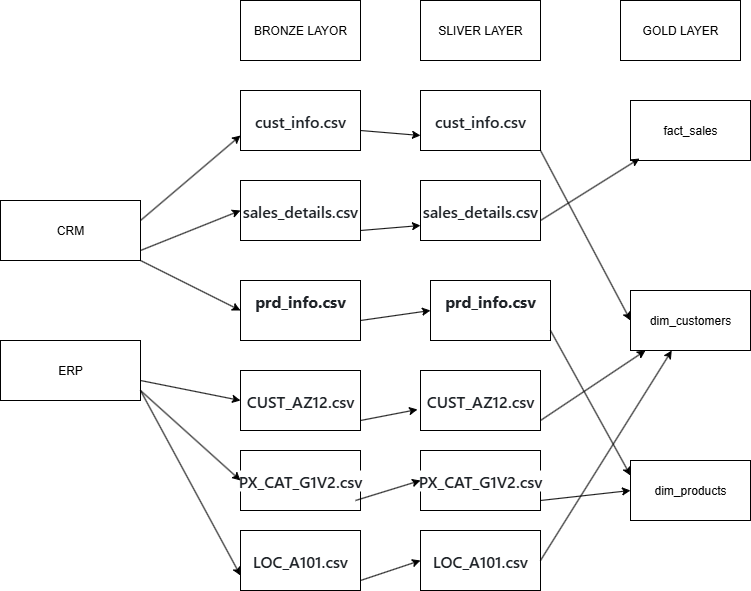

The diagram above was exported from draw.io. Its source (the exported page's mxGraphModel, read from the mxfile embedded in the PNG):
<mxGraphModel dx="1426" dy="743" grid="1" gridSize="10" guides="1" tooltips="1" connect="1" arrows="1" fold="1" page="1" pageScale="1" pageWidth="850" pageHeight="1100" math="0" shadow="0">
  <root>
    <mxCell id="0" />
    <mxCell id="1" parent="0" />
    <mxCell id="6q00Vsa1HdNmkvcvbW3m-11" value="ERP" style="rounded=0;whiteSpace=wrap;html=1;" vertex="1" parent="1">
      <mxGeometry x="20" y="380" width="140" height="60" as="geometry" />
    </mxCell>
    <mxCell id="6q00Vsa1HdNmkvcvbW3m-14" value="CRM" style="rounded=0;whiteSpace=wrap;html=1;" vertex="1" parent="1">
      <mxGeometry x="20" y="240" width="140" height="60" as="geometry" />
    </mxCell>
    <mxCell id="6q00Vsa1HdNmkvcvbW3m-15" value="&lt;span style=&quot;color: rgb(31, 35, 40); font-family: -apple-system, BlinkMacSystemFont, &amp;quot;Segoe UI&amp;quot;, &amp;quot;Noto Sans&amp;quot;, Helvetica, Arial, sans-serif, &amp;quot;Apple Color Emoji&amp;quot;, &amp;quot;Segoe UI Emoji&amp;quot;; font-size: 16px; font-weight: 600; text-align: start; background-color: rgb(255, 255, 255);&quot;&gt;sales_details.csv&lt;/span&gt;" style="rounded=0;whiteSpace=wrap;html=1;" vertex="1" parent="1">
      <mxGeometry x="260" y="220" width="120" height="60" as="geometry" />
    </mxCell>
    <mxCell id="6q00Vsa1HdNmkvcvbW3m-16" value="&lt;div style=&quot;box-sizing: border-box; display: inline-block; max-width: 100%; color: rgb(31, 35, 40); font-family: -apple-system, BlinkMacSystemFont, &amp;quot;Segoe UI&amp;quot;, &amp;quot;Noto Sans&amp;quot;, Helvetica, Arial, sans-serif, &amp;quot;Apple Color Emoji&amp;quot;, &amp;quot;Segoe UI Emoji&amp;quot;; font-size: 16px; text-align: start; background-color: rgb(255, 255, 255);&quot; class=&quot;Box-sc-g0xbh4-0 ghzDag&quot; data-testid=&quot;breadcrumbs-filename&quot;&gt;&lt;h1 style=&quot;box-sizing: border-box; font-size: 16px; margin: 0px; display: inline-block; max-width: 100%;&quot; id=&quot;file-name-id-wide&quot; tabindex=&quot;-1&quot; class=&quot;Box-sc-g0xbh4-0 jGhzSQ prc-Heading-Heading-6CmGO&quot;&gt;prd_info.csv&lt;/h1&gt;&lt;/div&gt;&lt;div&gt;&lt;div style=&quot;box-sizing: border-box; display: inline-block; max-width: 100%; color: rgb(31, 35, 40); font-family: -apple-system, BlinkMacSystemFont, &amp;quot;Segoe UI&amp;quot;, &amp;quot;Noto Sans&amp;quot;, Helvetica, Arial, sans-serif, &amp;quot;Apple Color Emoji&amp;quot;, &amp;quot;Segoe UI Emoji&amp;quot;; font-size: 16px; text-align: start; background-color: rgb(255, 255, 255);&quot; class=&quot;Box-sc-g0xbh4-0 ghzDag&quot; data-testid=&quot;breadcrumbs-filename&quot;&gt;&lt;h1 style=&quot;box-sizing: border-box; font-size: 16px; margin: 0px; display: inline-block; max-width: 100%;&quot; tabindex=&quot;-1&quot; class=&quot;Box-sc-g0xbh4-0 jGhzSQ prc-Heading-Heading-6CmGO&quot;&gt;&lt;br&gt;&lt;/h1&gt;&lt;/div&gt;&lt;/div&gt;" style="rounded=0;whiteSpace=wrap;html=1;" vertex="1" parent="1">
      <mxGeometry x="260" y="320" width="120" height="60" as="geometry" />
    </mxCell>
    <mxCell id="6q00Vsa1HdNmkvcvbW3m-17" value="&lt;span style=&quot;color: rgb(31, 35, 40); font-family: -apple-system, BlinkMacSystemFont, &amp;quot;Segoe UI&amp;quot;, &amp;quot;Noto Sans&amp;quot;, Helvetica, Arial, sans-serif, &amp;quot;Apple Color Emoji&amp;quot;, &amp;quot;Segoe UI Emoji&amp;quot;; font-size: 16px; font-weight: 600; text-align: start; background-color: rgb(255, 255, 255);&quot;&gt;cust_info.csv&lt;/span&gt;" style="rounded=0;whiteSpace=wrap;html=1;" vertex="1" parent="1">
      <mxGeometry x="260" y="130" width="120" height="60" as="geometry" />
    </mxCell>
    <mxCell id="6q00Vsa1HdNmkvcvbW3m-18" value="&lt;span style=&quot;color: rgb(31, 35, 40); font-family: -apple-system, BlinkMacSystemFont, &amp;quot;Segoe UI&amp;quot;, &amp;quot;Noto Sans&amp;quot;, Helvetica, Arial, sans-serif, &amp;quot;Apple Color Emoji&amp;quot;, &amp;quot;Segoe UI Emoji&amp;quot;; font-size: 16px; font-weight: 600; text-align: start; background-color: rgb(255, 255, 255);&quot;&gt;CUST_AZ12.csv&lt;/span&gt;" style="rounded=0;whiteSpace=wrap;html=1;" vertex="1" parent="1">
      <mxGeometry x="260" y="410" width="120" height="60" as="geometry" />
    </mxCell>
    <mxCell id="6q00Vsa1HdNmkvcvbW3m-19" value="&lt;span style=&quot;color: rgb(31, 35, 40); font-family: -apple-system, BlinkMacSystemFont, &amp;quot;Segoe UI&amp;quot;, &amp;quot;Noto Sans&amp;quot;, Helvetica, Arial, sans-serif, &amp;quot;Apple Color Emoji&amp;quot;, &amp;quot;Segoe UI Emoji&amp;quot;; font-size: 16px; font-weight: 600; text-align: start; background-color: rgb(255, 255, 255);&quot;&gt;PX_CAT_G1V2.csv&lt;/span&gt;" style="rounded=0;whiteSpace=wrap;html=1;" vertex="1" parent="1">
      <mxGeometry x="260" y="490" width="120" height="60" as="geometry" />
    </mxCell>
    <mxCell id="6q00Vsa1HdNmkvcvbW3m-20" value="&lt;span style=&quot;color: rgb(31, 35, 40); font-family: -apple-system, BlinkMacSystemFont, &amp;quot;Segoe UI&amp;quot;, &amp;quot;Noto Sans&amp;quot;, Helvetica, Arial, sans-serif, &amp;quot;Apple Color Emoji&amp;quot;, &amp;quot;Segoe UI Emoji&amp;quot;; font-size: 16px; font-weight: 600; text-align: start; background-color: rgb(255, 255, 255);&quot;&gt;LOC_A101.csv&lt;/span&gt;" style="rounded=0;whiteSpace=wrap;html=1;" vertex="1" parent="1">
      <mxGeometry x="260" y="570" width="120" height="60" as="geometry" />
    </mxCell>
    <mxCell id="6q00Vsa1HdNmkvcvbW3m-21" value="BRONZE LAYOR" style="rounded=0;whiteSpace=wrap;html=1;" vertex="1" parent="1">
      <mxGeometry x="260" y="40" width="120" height="60" as="geometry" />
    </mxCell>
    <mxCell id="6q00Vsa1HdNmkvcvbW3m-24" value="" style="endArrow=classic;html=1;rounded=0;entryX=0;entryY=0.5;entryDx=0;entryDy=0;" edge="1" parent="1" target="6q00Vsa1HdNmkvcvbW3m-15">
      <mxGeometry width="50" height="50" relative="1" as="geometry">
        <mxPoint x="160" y="290" as="sourcePoint" />
        <mxPoint x="210" y="240" as="targetPoint" />
      </mxGeometry>
    </mxCell>
    <mxCell id="6q00Vsa1HdNmkvcvbW3m-25" value="" style="endArrow=classic;html=1;rounded=0;entryX=0;entryY=0.75;entryDx=0;entryDy=0;" edge="1" parent="1" target="6q00Vsa1HdNmkvcvbW3m-17">
      <mxGeometry width="50" height="50" relative="1" as="geometry">
        <mxPoint x="160" y="260" as="sourcePoint" />
        <mxPoint x="210" y="210" as="targetPoint" />
      </mxGeometry>
    </mxCell>
    <mxCell id="6q00Vsa1HdNmkvcvbW3m-26" value="" style="endArrow=classic;html=1;rounded=0;entryX=0;entryY=0.5;entryDx=0;entryDy=0;" edge="1" parent="1" target="6q00Vsa1HdNmkvcvbW3m-16">
      <mxGeometry width="50" height="50" relative="1" as="geometry">
        <mxPoint x="160" y="300" as="sourcePoint" />
        <mxPoint x="210" y="250" as="targetPoint" />
      </mxGeometry>
    </mxCell>
    <mxCell id="6q00Vsa1HdNmkvcvbW3m-27" value="" style="endArrow=classic;html=1;rounded=0;entryX=0;entryY=0.5;entryDx=0;entryDy=0;" edge="1" parent="1" target="6q00Vsa1HdNmkvcvbW3m-18">
      <mxGeometry width="50" height="50" relative="1" as="geometry">
        <mxPoint x="160" y="420" as="sourcePoint" />
        <mxPoint x="210" y="370" as="targetPoint" />
      </mxGeometry>
    </mxCell>
    <mxCell id="6q00Vsa1HdNmkvcvbW3m-28" value="" style="endArrow=classic;html=1;rounded=0;entryX=0;entryY=0.5;entryDx=0;entryDy=0;" edge="1" parent="1" target="6q00Vsa1HdNmkvcvbW3m-19">
      <mxGeometry width="50" height="50" relative="1" as="geometry">
        <mxPoint x="160" y="430" as="sourcePoint" />
        <mxPoint x="210" y="380" as="targetPoint" />
      </mxGeometry>
    </mxCell>
    <mxCell id="6q00Vsa1HdNmkvcvbW3m-29" value="" style="endArrow=classic;html=1;rounded=0;entryX=0;entryY=0.75;entryDx=0;entryDy=0;" edge="1" parent="1" target="6q00Vsa1HdNmkvcvbW3m-20">
      <mxGeometry width="50" height="50" relative="1" as="geometry">
        <mxPoint x="160" y="430" as="sourcePoint" />
        <mxPoint x="210" y="380" as="targetPoint" />
      </mxGeometry>
    </mxCell>
    <mxCell id="6q00Vsa1HdNmkvcvbW3m-30" value="SLIVER LAYER" style="rounded=0;whiteSpace=wrap;html=1;" vertex="1" parent="1">
      <mxGeometry x="440" y="40" width="120" height="60" as="geometry" />
    </mxCell>
    <mxCell id="6q00Vsa1HdNmkvcvbW3m-31" value="&lt;span style=&quot;color: rgb(31, 35, 40); font-family: -apple-system, BlinkMacSystemFont, &amp;quot;Segoe UI&amp;quot;, &amp;quot;Noto Sans&amp;quot;, Helvetica, Arial, sans-serif, &amp;quot;Apple Color Emoji&amp;quot;, &amp;quot;Segoe UI Emoji&amp;quot;; font-size: 16px; font-weight: 600; text-align: start; background-color: rgb(255, 255, 255);&quot;&gt;cust_info.csv&lt;/span&gt;" style="rounded=0;whiteSpace=wrap;html=1;" vertex="1" parent="1">
      <mxGeometry x="440" y="130" width="120" height="60" as="geometry" />
    </mxCell>
    <mxCell id="6q00Vsa1HdNmkvcvbW3m-32" value="&lt;span style=&quot;color: rgb(31, 35, 40); font-family: -apple-system, BlinkMacSystemFont, &amp;quot;Segoe UI&amp;quot;, &amp;quot;Noto Sans&amp;quot;, Helvetica, Arial, sans-serif, &amp;quot;Apple Color Emoji&amp;quot;, &amp;quot;Segoe UI Emoji&amp;quot;; font-size: 16px; font-weight: 600; text-align: start; background-color: rgb(255, 255, 255);&quot;&gt;sales_details.csv&lt;/span&gt;" style="rounded=0;whiteSpace=wrap;html=1;" vertex="1" parent="1">
      <mxGeometry x="440" y="220" width="120" height="60" as="geometry" />
    </mxCell>
    <mxCell id="6q00Vsa1HdNmkvcvbW3m-33" value="&lt;div style=&quot;box-sizing: border-box; display: inline-block; max-width: 100%; color: rgb(31, 35, 40); font-family: -apple-system, BlinkMacSystemFont, &amp;quot;Segoe UI&amp;quot;, &amp;quot;Noto Sans&amp;quot;, Helvetica, Arial, sans-serif, &amp;quot;Apple Color Emoji&amp;quot;, &amp;quot;Segoe UI Emoji&amp;quot;; font-size: 16px; text-align: start; background-color: rgb(255, 255, 255);&quot; class=&quot;Box-sc-g0xbh4-0 ghzDag&quot; data-testid=&quot;breadcrumbs-filename&quot;&gt;&lt;h1 style=&quot;box-sizing: border-box; font-size: 16px; margin: 0px; display: inline-block; max-width: 100%;&quot; id=&quot;file-name-id-wide&quot; tabindex=&quot;-1&quot; class=&quot;Box-sc-g0xbh4-0 jGhzSQ prc-Heading-Heading-6CmGO&quot;&gt;prd_info.csv&lt;/h1&gt;&lt;/div&gt;&lt;div&gt;&lt;div style=&quot;box-sizing: border-box; display: inline-block; max-width: 100%; color: rgb(31, 35, 40); font-family: -apple-system, BlinkMacSystemFont, &amp;quot;Segoe UI&amp;quot;, &amp;quot;Noto Sans&amp;quot;, Helvetica, Arial, sans-serif, &amp;quot;Apple Color Emoji&amp;quot;, &amp;quot;Segoe UI Emoji&amp;quot;; font-size: 16px; text-align: start; background-color: rgb(255, 255, 255);&quot; class=&quot;Box-sc-g0xbh4-0 ghzDag&quot; data-testid=&quot;breadcrumbs-filename&quot;&gt;&lt;h1 style=&quot;box-sizing: border-box; font-size: 16px; margin: 0px; display: inline-block; max-width: 100%;&quot; tabindex=&quot;-1&quot; class=&quot;Box-sc-g0xbh4-0 jGhzSQ prc-Heading-Heading-6CmGO&quot;&gt;&lt;br&gt;&lt;/h1&gt;&lt;/div&gt;&lt;/div&gt;" style="rounded=0;whiteSpace=wrap;html=1;" vertex="1" parent="1">
      <mxGeometry x="450" y="320" width="120" height="60" as="geometry" />
    </mxCell>
    <mxCell id="6q00Vsa1HdNmkvcvbW3m-34" value="&lt;span style=&quot;color: rgb(31, 35, 40); font-family: -apple-system, BlinkMacSystemFont, &amp;quot;Segoe UI&amp;quot;, &amp;quot;Noto Sans&amp;quot;, Helvetica, Arial, sans-serif, &amp;quot;Apple Color Emoji&amp;quot;, &amp;quot;Segoe UI Emoji&amp;quot;; font-size: 16px; font-weight: 600; text-align: start; background-color: rgb(255, 255, 255);&quot;&gt;CUST_AZ12.csv&lt;/span&gt;" style="rounded=0;whiteSpace=wrap;html=1;" vertex="1" parent="1">
      <mxGeometry x="440" y="410" width="120" height="60" as="geometry" />
    </mxCell>
    <mxCell id="6q00Vsa1HdNmkvcvbW3m-35" value="&lt;span style=&quot;color: rgb(31, 35, 40); font-family: -apple-system, BlinkMacSystemFont, &amp;quot;Segoe UI&amp;quot;, &amp;quot;Noto Sans&amp;quot;, Helvetica, Arial, sans-serif, &amp;quot;Apple Color Emoji&amp;quot;, &amp;quot;Segoe UI Emoji&amp;quot;; font-size: 16px; font-weight: 600; text-align: start; background-color: rgb(255, 255, 255);&quot;&gt;PX_CAT_G1V2.csv&lt;/span&gt;" style="rounded=0;whiteSpace=wrap;html=1;" vertex="1" parent="1">
      <mxGeometry x="440" y="490" width="120" height="60" as="geometry" />
    </mxCell>
    <mxCell id="6q00Vsa1HdNmkvcvbW3m-36" value="&lt;span style=&quot;color: rgb(31, 35, 40); font-family: -apple-system, BlinkMacSystemFont, &amp;quot;Segoe UI&amp;quot;, &amp;quot;Noto Sans&amp;quot;, Helvetica, Arial, sans-serif, &amp;quot;Apple Color Emoji&amp;quot;, &amp;quot;Segoe UI Emoji&amp;quot;; font-size: 16px; font-weight: 600; text-align: start; background-color: rgb(255, 255, 255);&quot;&gt;LOC_A101.csv&lt;/span&gt;" style="rounded=0;whiteSpace=wrap;html=1;" vertex="1" parent="1">
      <mxGeometry x="440" y="570" width="120" height="60" as="geometry" />
    </mxCell>
    <mxCell id="6q00Vsa1HdNmkvcvbW3m-37" value="" style="endArrow=classic;html=1;rounded=0;entryX=0;entryY=0.75;entryDx=0;entryDy=0;" edge="1" parent="1" target="6q00Vsa1HdNmkvcvbW3m-31">
      <mxGeometry width="50" height="50" relative="1" as="geometry">
        <mxPoint x="380" y="170" as="sourcePoint" />
        <mxPoint x="430" y="120" as="targetPoint" />
      </mxGeometry>
    </mxCell>
    <mxCell id="6q00Vsa1HdNmkvcvbW3m-38" value="" style="endArrow=classic;html=1;rounded=0;entryX=0;entryY=0.75;entryDx=0;entryDy=0;" edge="1" parent="1" target="6q00Vsa1HdNmkvcvbW3m-32">
      <mxGeometry width="50" height="50" relative="1" as="geometry">
        <mxPoint x="380" y="270" as="sourcePoint" />
        <mxPoint x="430" y="220" as="targetPoint" />
      </mxGeometry>
    </mxCell>
    <mxCell id="6q00Vsa1HdNmkvcvbW3m-39" value="" style="endArrow=classic;html=1;rounded=0;entryX=0;entryY=0.5;entryDx=0;entryDy=0;" edge="1" parent="1" target="6q00Vsa1HdNmkvcvbW3m-35">
      <mxGeometry width="50" height="50" relative="1" as="geometry">
        <mxPoint x="375" y="540" as="sourcePoint" />
        <mxPoint x="425" y="490" as="targetPoint" />
      </mxGeometry>
    </mxCell>
    <mxCell id="6q00Vsa1HdNmkvcvbW3m-40" value="" style="endArrow=classic;html=1;rounded=0;entryX=-0.025;entryY=0.65;entryDx=0;entryDy=0;entryPerimeter=0;" edge="1" parent="1" target="6q00Vsa1HdNmkvcvbW3m-34">
      <mxGeometry width="50" height="50" relative="1" as="geometry">
        <mxPoint x="380" y="460" as="sourcePoint" />
        <mxPoint x="430" y="410" as="targetPoint" />
      </mxGeometry>
    </mxCell>
    <mxCell id="6q00Vsa1HdNmkvcvbW3m-41" value="" style="endArrow=classic;html=1;rounded=0;entryX=0;entryY=0.5;entryDx=0;entryDy=0;" edge="1" parent="1" target="6q00Vsa1HdNmkvcvbW3m-33">
      <mxGeometry width="50" height="50" relative="1" as="geometry">
        <mxPoint x="380" y="360" as="sourcePoint" />
        <mxPoint x="430" y="310" as="targetPoint" />
      </mxGeometry>
    </mxCell>
    <mxCell id="6q00Vsa1HdNmkvcvbW3m-42" value="" style="endArrow=classic;html=1;rounded=0;entryX=0;entryY=0.5;entryDx=0;entryDy=0;" edge="1" parent="1" target="6q00Vsa1HdNmkvcvbW3m-36">
      <mxGeometry width="50" height="50" relative="1" as="geometry">
        <mxPoint x="380" y="620" as="sourcePoint" />
        <mxPoint x="430" y="570" as="targetPoint" />
      </mxGeometry>
    </mxCell>
    <mxCell id="6q00Vsa1HdNmkvcvbW3m-43" value="GOLD LAYER" style="rounded=0;whiteSpace=wrap;html=1;" vertex="1" parent="1">
      <mxGeometry x="640" y="40" width="120" height="60" as="geometry" />
    </mxCell>
    <mxCell id="6q00Vsa1HdNmkvcvbW3m-44" value="fact_sales" style="rounded=0;whiteSpace=wrap;html=1;" vertex="1" parent="1">
      <mxGeometry x="650" y="140" width="120" height="60" as="geometry" />
    </mxCell>
    <mxCell id="6q00Vsa1HdNmkvcvbW3m-45" value="dim_customers" style="rounded=0;whiteSpace=wrap;html=1;" vertex="1" parent="1">
      <mxGeometry x="650" y="330" width="120" height="60" as="geometry" />
    </mxCell>
    <mxCell id="6q00Vsa1HdNmkvcvbW3m-46" value="dim_products" style="rounded=0;whiteSpace=wrap;html=1;" vertex="1" parent="1">
      <mxGeometry x="650" y="500" width="120" height="60" as="geometry" />
    </mxCell>
    <mxCell id="6q00Vsa1HdNmkvcvbW3m-47" value="" style="endArrow=classic;html=1;rounded=0;" edge="1" parent="1" target="6q00Vsa1HdNmkvcvbW3m-45">
      <mxGeometry width="50" height="50" relative="1" as="geometry">
        <mxPoint x="560" y="600" as="sourcePoint" />
        <mxPoint x="610" y="550" as="targetPoint" />
      </mxGeometry>
    </mxCell>
    <mxCell id="6q00Vsa1HdNmkvcvbW3m-48" value="" style="endArrow=classic;html=1;rounded=0;entryX=0;entryY=0.5;entryDx=0;entryDy=0;" edge="1" parent="1" target="6q00Vsa1HdNmkvcvbW3m-46">
      <mxGeometry width="50" height="50" relative="1" as="geometry">
        <mxPoint x="560" y="540" as="sourcePoint" />
        <mxPoint x="610" y="490" as="targetPoint" />
      </mxGeometry>
    </mxCell>
    <mxCell id="6q00Vsa1HdNmkvcvbW3m-49" value="" style="endArrow=classic;html=1;rounded=0;" edge="1" parent="1" target="6q00Vsa1HdNmkvcvbW3m-45">
      <mxGeometry width="50" height="50" relative="1" as="geometry">
        <mxPoint x="560" y="460" as="sourcePoint" />
        <mxPoint x="610" y="410" as="targetPoint" />
      </mxGeometry>
    </mxCell>
    <mxCell id="6q00Vsa1HdNmkvcvbW3m-50" value="" style="endArrow=classic;html=1;rounded=0;entryX=0;entryY=0.25;entryDx=0;entryDy=0;" edge="1" parent="1" target="6q00Vsa1HdNmkvcvbW3m-46">
      <mxGeometry width="50" height="50" relative="1" as="geometry">
        <mxPoint x="570" y="370" as="sourcePoint" />
        <mxPoint x="620" y="320" as="targetPoint" />
      </mxGeometry>
    </mxCell>
    <mxCell id="6q00Vsa1HdNmkvcvbW3m-51" value="" style="endArrow=classic;html=1;rounded=0;entryX=0;entryY=0.5;entryDx=0;entryDy=0;" edge="1" parent="1" target="6q00Vsa1HdNmkvcvbW3m-45">
      <mxGeometry width="50" height="50" relative="1" as="geometry">
        <mxPoint x="560" y="190" as="sourcePoint" />
        <mxPoint x="610" y="140" as="targetPoint" />
      </mxGeometry>
    </mxCell>
    <mxCell id="6q00Vsa1HdNmkvcvbW3m-52" value="" style="endArrow=classic;html=1;rounded=0;entryX=0.075;entryY=0.967;entryDx=0;entryDy=0;entryPerimeter=0;" edge="1" parent="1" target="6q00Vsa1HdNmkvcvbW3m-44">
      <mxGeometry width="50" height="50" relative="1" as="geometry">
        <mxPoint x="560" y="260" as="sourcePoint" />
        <mxPoint x="610" y="210" as="targetPoint" />
      </mxGeometry>
    </mxCell>
  </root>
</mxGraphModel>